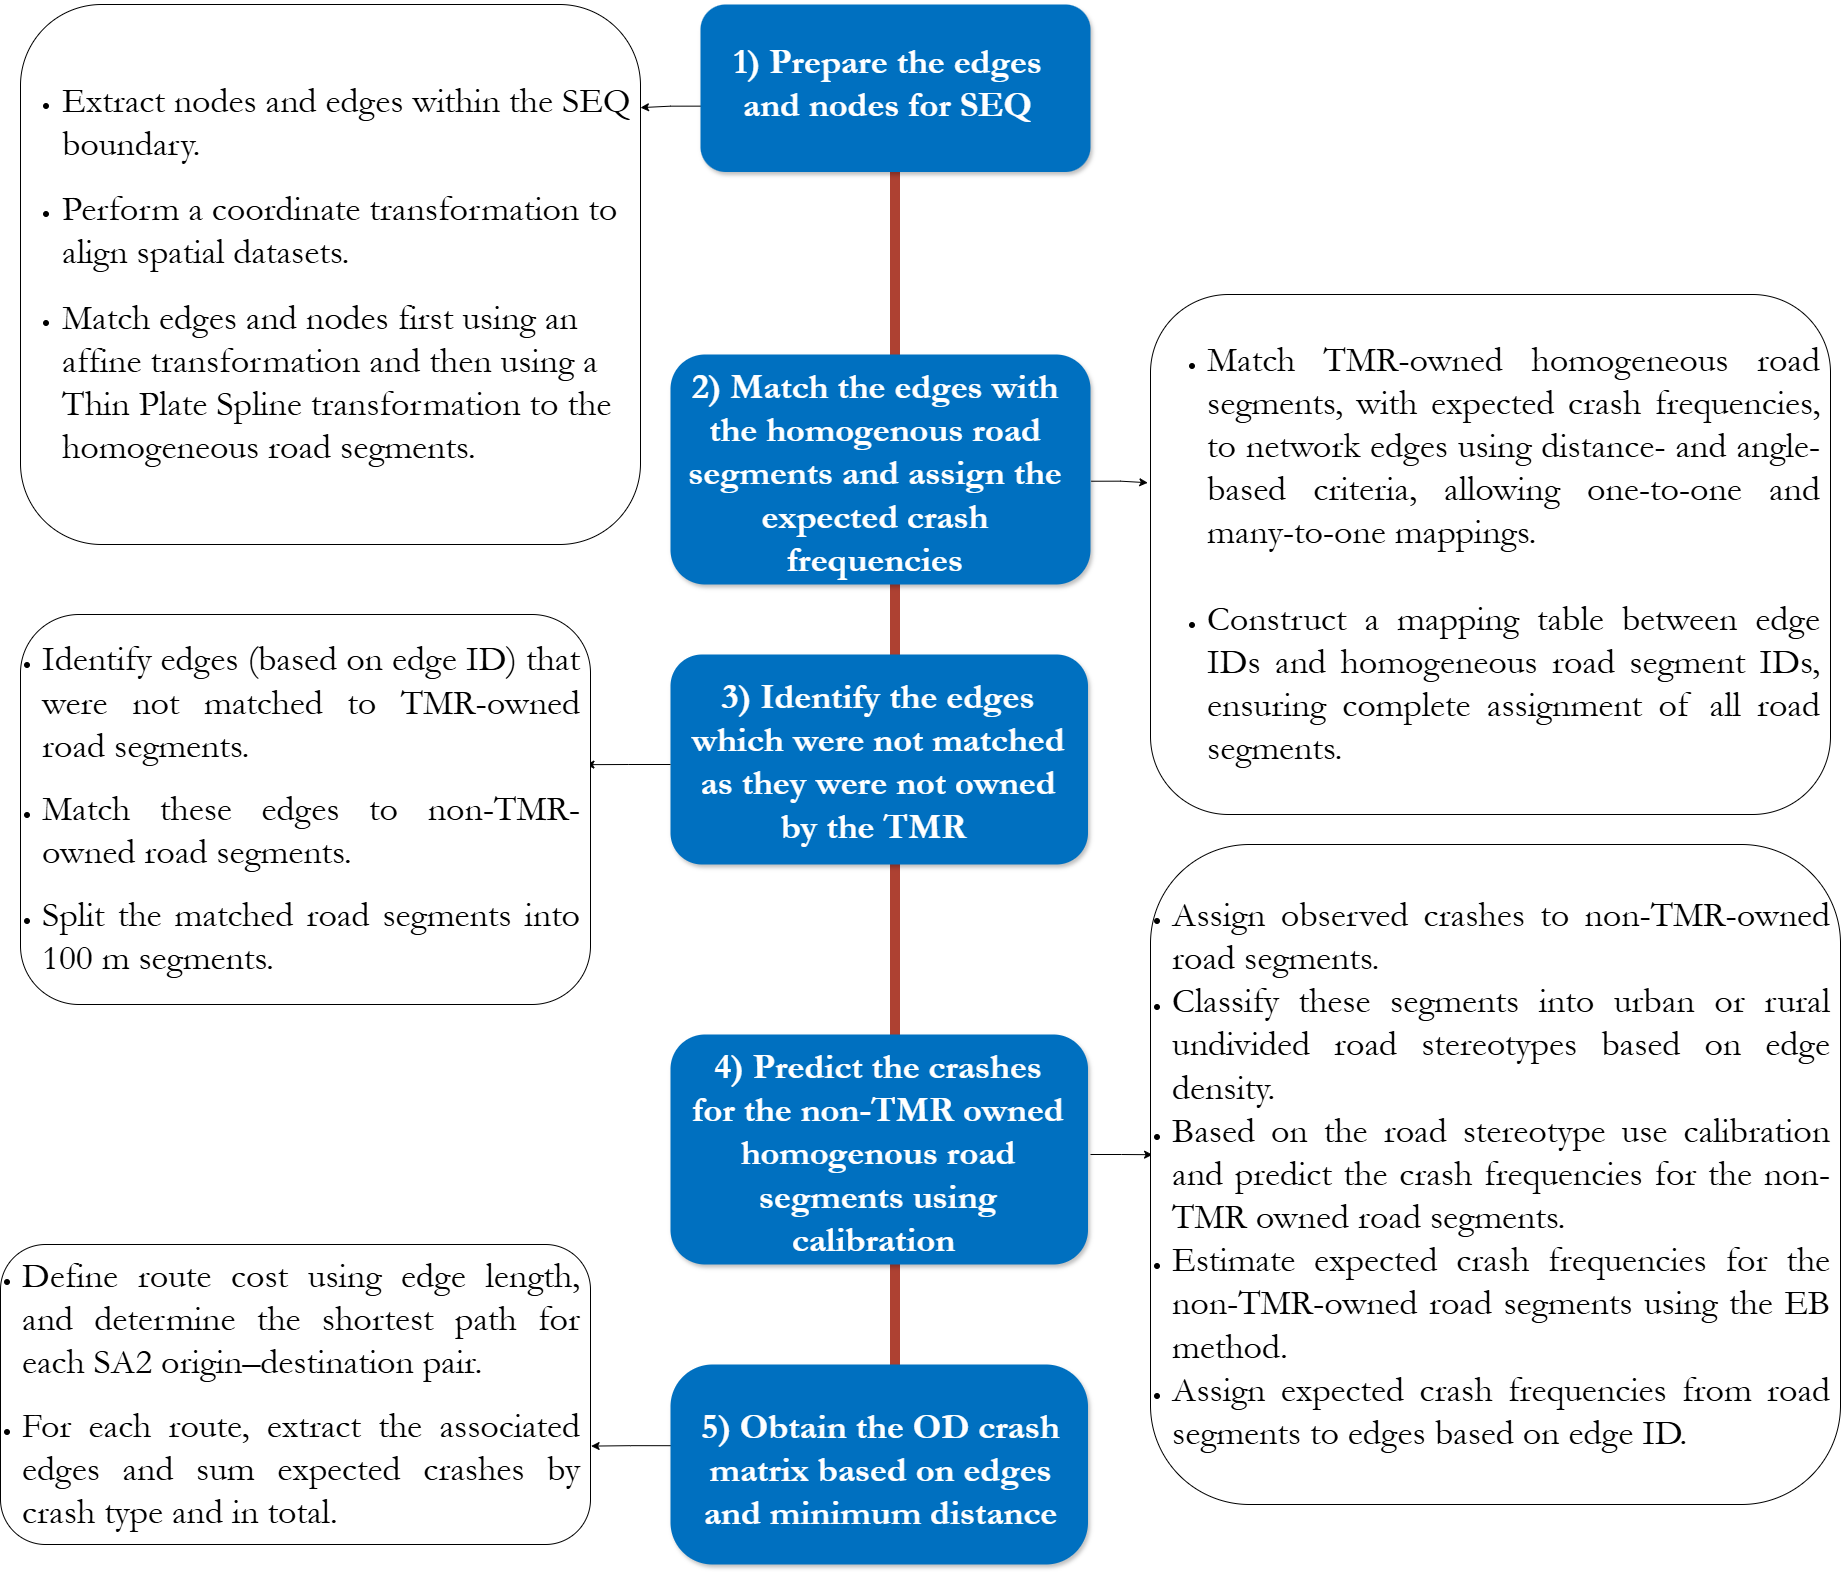

The diagram above was exported from draw.io. Its source (the exported page's mxGraphModel, read from the mxfile embedded in the PNG):
<mxGraphModel dx="3526" dy="1305" grid="1" gridSize="10" guides="1" tooltips="1" connect="1" arrows="1" fold="1" page="1" pageScale="1" pageWidth="1169" pageHeight="1654" math="0" shadow="0">
  <root>
    <mxCell id="0" />
    <mxCell id="1" parent="0" />
    <mxCell id="ltvX8iqvippQanA0UEWb-1" parent="1" style="line;strokeWidth=10;direction=south;html=1;fillColor=none;fontSize=13;fontColor=#000000;align=center;strokeColor=#AE4132;fontFamily=Garamond;" value="" vertex="1">
      <mxGeometry height="1490" width="10" x="360" y="70" as="geometry" />
    </mxCell>
    <mxCell id="ltvX8iqvippQanA0UEWb-2" edge="1" parent="1" source="ltvX8iqvippQanA0UEWb-5" style="edgeStyle=orthogonalEdgeStyle;rounded=0;orthogonalLoop=1;jettySize=auto;html=1;exitX=0.006;exitY=0.659;exitDx=0;exitDy=0;entryX=1;entryY=0.191;entryDx=0;entryDy=0;entryPerimeter=0;exitPerimeter=0;" target="ltvX8iqvippQanA0UEWb-11" value="">
      <mxGeometry relative="1" as="geometry">
        <mxPoint x="110" y="165" as="targetPoint" />
      </mxGeometry>
    </mxCell>
    <mxCell id="ltvX8iqvippQanA0UEWb-3" parent="1" style="rounded=1;whiteSpace=wrap;html=1;strokeColor=none;strokeWidth=1;fillColor=#0070C0;fontSize=13;fontColor=#FFFFFF;align=center;gradientColor=none;gradientDirection=east;verticalAlign=top;shadow=1;fontFamily=Garamond;" value="" vertex="1">
      <mxGeometry height="167.5" width="390" x="170" y="60" as="geometry" />
    </mxCell>
    <mxCell id="ltvX8iqvippQanA0UEWb-4" parent="1" style="rounded=1;whiteSpace=wrap;html=1;strokeColor=none;strokeWidth=1;fillColor=#0070C0;fontSize=13;fontColor=#FFFFFF;align=center;gradientColor=none;gradientDirection=east;verticalAlign=top;shadow=1;fontFamily=Garamond;" value="" vertex="1">
      <mxGeometry height="230" width="420" x="140" y="410" as="geometry" />
    </mxCell>
    <mxCell id="ltvX8iqvippQanA0UEWb-5" parent="1" style="text;html=1;spacing=5;spacingTop=-20;whiteSpace=wrap;overflow=hidden;strokeColor=none;strokeWidth=4;fillColor=none;gradientColor=#007FFF;fontSize=14;fontColor=#FFFFFF;align=center;fontFamily=Garamond;" value="&lt;h1&gt;&lt;font style=&quot;font-size: 36px;&quot;&gt;1) Prepare the edges and nodes for SEQ&lt;/font&gt;&lt;/h1&gt;" vertex="1">
      <mxGeometry height="112.5" width="375" x="170" y="87.5" as="geometry" />
    </mxCell>
    <mxCell id="ltvX8iqvippQanA0UEWb-6" edge="1" parent="1" source="ltvX8iqvippQanA0UEWb-4" style="edgeStyle=orthogonalEdgeStyle;rounded=0;orthogonalLoop=1;jettySize=auto;html=1;entryX=-0.004;entryY=0.362;entryDx=0;entryDy=0;exitX=1.002;exitY=0.551;exitDx=0;exitDy=0;exitPerimeter=0;entryPerimeter=0;" target="ltvX8iqvippQanA0UEWb-12" value="">
      <mxGeometry relative="1" as="geometry">
        <mxPoint x="556" y="375" as="sourcePoint" />
      </mxGeometry>
    </mxCell>
    <mxCell id="ltvX8iqvippQanA0UEWb-7" parent="1" style="text;html=1;spacing=5;spacingTop=-20;whiteSpace=wrap;overflow=hidden;strokeColor=none;strokeWidth=4;fillColor=none;gradientColor=#007FFF;fontSize=9;fontColor=#FFFFFF;align=center;fontFamily=Garamond;" value="&lt;h1&gt;&lt;font style=&quot;font-size: 36px;&quot;&gt;2) Match the edges with the homogenous road segments and assign the expected crash frequencies&lt;/font&gt;&lt;/h1&gt;" vertex="1">
      <mxGeometry height="220" width="390" x="150" y="420" as="geometry" />
    </mxCell>
    <mxCell id="ltvX8iqvippQanA0UEWb-8" parent="1" style="rounded=1;whiteSpace=wrap;html=1;strokeColor=none;strokeWidth=1;fillColor=#0070C0;fontSize=13;fontColor=#FFFFFF;align=center;gradientColor=none;gradientDirection=east;verticalAlign=top;shadow=1;fontFamily=Garamond;" value="" vertex="1">
      <mxGeometry height="210" width="417.5" x="140" y="710" as="geometry" />
    </mxCell>
    <mxCell id="ltvX8iqvippQanA0UEWb-23" edge="1" parent="1" style="edgeStyle=orthogonalEdgeStyle;rounded=0;orthogonalLoop=1;jettySize=auto;html=1;entryX=0.992;entryY=0.385;entryDx=0;entryDy=0;entryPerimeter=0;" target="ltvX8iqvippQanA0UEWb-20" value="">
      <mxGeometry relative="1" as="geometry">
        <mxPoint x="140" y="820" as="sourcePoint" />
        <mxPoint x="55" y="820" as="targetPoint" />
      </mxGeometry>
    </mxCell>
    <mxCell id="ltvX8iqvippQanA0UEWb-10" parent="1" style="text;html=1;spacing=5;spacingTop=-20;whiteSpace=wrap;overflow=hidden;strokeColor=none;strokeWidth=4;fillColor=none;gradientColor=#007FFF;fontSize=9;fontColor=#FFFFFF;align=center;fontFamily=Garamond;" value="&lt;h1&gt;&lt;font style=&quot;font-size: 36px;&quot;&gt;3) Identify the edges which were not matched as they were not owned by the TMR&amp;nbsp;&lt;/font&gt;&lt;/h1&gt;" vertex="1">
      <mxGeometry height="180" width="383.75" x="156.25" y="730" as="geometry" />
    </mxCell>
    <mxCell id="ltvX8iqvippQanA0UEWb-11" parent="1" style="rounded=1;whiteSpace=wrap;html=1;align=left;fontFamily=Garamond;fontSize=22;" value="&lt;ul&gt;&lt;li style=&quot;&quot;&gt;&lt;font style=&quot;font-size: 36px;&quot;&gt;Extract nodes and edges within the SEQ boundary.&lt;/font&gt;&lt;/li&gt;&lt;/ul&gt;&lt;ul&gt;&lt;li style=&quot;&quot;&gt;&lt;font style=&quot;font-size: 36px;&quot;&gt;Perform a coordinate transformation to align spatial datasets.&lt;/font&gt;&lt;/li&gt;&lt;/ul&gt;&lt;ul&gt;&lt;li style=&quot;&quot;&gt;&lt;font style=&quot;font-size: 36px;&quot;&gt;Match edges and nodes first using an affine transformation and then using a Thin Plate Spline transformation to the homogeneous road segments.&lt;/font&gt;&lt;/li&gt;&lt;/ul&gt;" vertex="1">
      <mxGeometry height="540" width="620" x="-510" y="60" as="geometry" />
    </mxCell>
    <mxCell id="ltvX8iqvippQanA0UEWb-12" parent="1" style="rounded=1;whiteSpace=wrap;html=1;align=left;fontFamily=Garamond;fontSize=20;" value="&lt;blockquote style=&quot;margin: 0px 10px 0px 15px; border: none; padding: 0px;&quot;&gt;&lt;ul&gt;&lt;li data-section-id=&quot;e0k7y2&quot; data-start=&quot;521&quot; data-end=&quot;705&quot; style=&quot;text-align: justify;&quot;&gt;&lt;font style=&quot;font-size: 36px;&quot;&gt;Match TMR-owned homogeneous road segments, with expected crash frequencies, to network edges using distance- and angle-based criteria, allowing one-to-one and many-to-one mappings.&lt;br&gt;&lt;/font&gt;&lt;/li&gt;&lt;div style=&quot;text-align: justify;&quot;&gt;&lt;font style=&quot;font-size: 36px;&quot;&gt;&lt;br&gt;&lt;/font&gt;&lt;/div&gt;&lt;li data-section-id=&quot;1c5j3o5&quot; data-start=&quot;706&quot; data-end=&quot;837&quot; style=&quot;text-align: justify;&quot;&gt;&lt;font style=&quot;font-size: 36px;&quot;&gt;Construct a mapping table between edge IDs and homogeneous road segment IDs, ensuring complete assignment of all road segments.&lt;/font&gt;&lt;/li&gt;&lt;/ul&gt;&lt;/blockquote&gt;" vertex="1">
      <mxGeometry height="520" width="680" x="620" y="350" as="geometry" />
    </mxCell>
    <mxCell id="ltvX8iqvippQanA0UEWb-13" parent="1" style="rounded=1;whiteSpace=wrap;html=1;strokeColor=none;strokeWidth=1;fillColor=#0070C0;fontSize=13;fontColor=#FFFFFF;align=center;gradientColor=none;gradientDirection=east;verticalAlign=top;shadow=1;fontFamily=Garamond;" value="" vertex="1">
      <mxGeometry height="230" width="417.5" x="140" y="1090" as="geometry" />
    </mxCell>
    <mxCell id="ltvX8iqvippQanA0UEWb-22" edge="1" parent="1" style="edgeStyle=orthogonalEdgeStyle;rounded=0;orthogonalLoop=1;jettySize=auto;html=1;entryX=0.003;entryY=0.47;entryDx=0;entryDy=0;entryPerimeter=0;" target="ltvX8iqvippQanA0UEWb-16" value="">
      <mxGeometry relative="1" as="geometry">
        <mxPoint x="560" y="1210" as="sourcePoint" />
      </mxGeometry>
    </mxCell>
    <mxCell id="ltvX8iqvippQanA0UEWb-15" parent="1" style="text;html=1;spacing=5;spacingTop=-20;whiteSpace=wrap;overflow=hidden;strokeColor=none;strokeWidth=4;fillColor=none;gradientColor=#007FFF;fontSize=9;fontColor=#FFFFFF;align=center;fontFamily=Garamond;" value="&lt;h1&gt;&lt;font style=&quot;font-size: 36px;&quot;&gt;4) Predict the crashes for the non-TMR owned homogenous road segments using calibration&amp;nbsp;&lt;/font&gt;&lt;br&gt;&lt;/h1&gt;" vertex="1">
      <mxGeometry height="220" width="383.75" x="156.25" y="1100" as="geometry" />
    </mxCell>
    <mxCell id="ltvX8iqvippQanA0UEWb-16" parent="1" style="rounded=1;whiteSpace=wrap;html=1;align=left;fontFamily=Garamond;fontSize=20;" value="&lt;blockquote style=&quot;margin: 0px 10px 0px 15px; border: none; padding: 0px;&quot;&gt;&lt;ul style=&quot;padding-left: 5px;&quot;&gt;&lt;li data-section-id=&quot;13thf1g&quot; data-start=&quot;150&quot; data-end=&quot;209&quot; style=&quot;text-align: justify;&quot;&gt;&lt;font style=&quot;font-size: 36px;&quot;&gt;Assign observed crashes to non-TMR-owned road segments.&lt;br&gt;&lt;/font&gt;&lt;/li&gt;&lt;li data-section-id=&quot;u6cw1o&quot; data-start=&quot;210&quot; data-end=&quot;307&quot; style=&quot;text-align: justify;&quot;&gt;&lt;font style=&quot;font-size: 36px;&quot;&gt;Classify these segments into urban or rural undivided road stereotypes based on edge density.&lt;/font&gt;&lt;/li&gt;&lt;li style=&quot;text-align: justify;&quot;&gt;&lt;font style=&quot;font-size: 36px;&quot;&gt;Based on the road stereotype use calibration and predict the crash frequencies for the non-TMR owned road segments.&lt;/font&gt;&lt;/li&gt;&lt;li data-section-id=&quot;1hgwsyh&quot; data-start=&quot;406&quot; data-end=&quot;502&quot; style=&quot;text-align: justify;&quot;&gt;&lt;font style=&quot;font-size: 36px;&quot;&gt;Estimate expected crash frequencies for the non-TMR-owned road segments using the EB method.&lt;br&gt;&lt;/font&gt;&lt;/li&gt;&lt;li data-section-id=&quot;1bq1c57&quot; data-start=&quot;503&quot; data-end=&quot;586&quot; style=&quot;text-align: justify;&quot;&gt;&lt;font style=&quot;font-size: 36px;&quot;&gt;Assign expected crash frequencies from road segments to edges based on edge ID.&lt;/font&gt;&lt;/li&gt;&lt;/ul&gt;&lt;/blockquote&gt;" vertex="1">
      <mxGeometry height="660" width="690" x="620" y="900" as="geometry" />
    </mxCell>
    <mxCell id="ltvX8iqvippQanA0UEWb-17" edge="1" parent="1" source="ltvX8iqvippQanA0UEWb-18" style="edgeStyle=orthogonalEdgeStyle;rounded=0;orthogonalLoop=1;jettySize=auto;html=1;exitX=0.011;exitY=0.406;exitDx=0;exitDy=0;exitPerimeter=0;entryX=1.001;entryY=0.672;entryDx=0;entryDy=0;entryPerimeter=0;" target="ltvX8iqvippQanA0UEWb-21" value="">
      <mxGeometry relative="1" as="geometry" />
    </mxCell>
    <mxCell id="ltvX8iqvippQanA0UEWb-18" parent="1" style="rounded=1;whiteSpace=wrap;html=1;strokeColor=none;strokeWidth=1;fillColor=#0070C0;fontSize=13;fontColor=#FFFFFF;align=center;gradientColor=none;gradientDirection=east;verticalAlign=top;shadow=1;arcSize=21;fontFamily=Garamond;" value="" vertex="1">
      <mxGeometry height="200" width="417.5" x="140" y="1420" as="geometry" />
    </mxCell>
    <mxCell id="ltvX8iqvippQanA0UEWb-19" parent="1" style="text;html=1;spacing=5;spacingTop=-20;whiteSpace=wrap;overflow=hidden;strokeColor=none;strokeWidth=4;fillColor=none;gradientColor=#007FFF;fontSize=9;fontColor=#FFFFFF;align=center;fontFamily=Garamond;" value="&lt;h1&gt;&lt;font style=&quot;font-size: 36px;&quot;&gt;5) Obtain the OD crash matrix based on edges and minimum distance&lt;/font&gt;&lt;br&gt;&lt;/h1&gt;" vertex="1">
      <mxGeometry height="140" width="388.75" x="156.25" y="1460" as="geometry" />
    </mxCell>
    <mxCell id="ltvX8iqvippQanA0UEWb-20" parent="1" style="rounded=1;whiteSpace=wrap;html=1;align=left;fontFamily=Garamond;fontSize=20;" value="&lt;blockquote style=&quot;margin: 0px 10px 0px 15px; border: none; padding: 0px;&quot;&gt;&lt;ul style=&quot;padding-left: 5px;&quot;&gt;&lt;li data-section-id=&quot;nofzes&quot; data-start=&quot;124&quot; data-end=&quot;211&quot; style=&quot;text-align: justify;&quot;&gt;&lt;font style=&quot;font-size: 36px;&quot;&gt;Identify edges (based on edge ID) that were not matched to TMR-owned road segments.&lt;/font&gt;&lt;/li&gt;&lt;/ul&gt;&lt;ul style=&quot;padding-left: 5px;&quot;&gt;&lt;li data-section-id=&quot;jol8ga&quot; data-start=&quot;212&quot; data-end=&quot;265&quot; style=&quot;text-align: justify;&quot;&gt;&lt;font style=&quot;font-size: 36px;&quot;&gt;Match these edges to non-TMR-owned road segments.&lt;/font&gt;&lt;/li&gt;&lt;/ul&gt;&lt;ul style=&quot;padding-left: 5px;&quot;&gt;&lt;li data-section-id=&quot;1a0rj1j&quot; data-start=&quot;266&quot; data-end=&quot;322&quot; style=&quot;text-align: justify;&quot;&gt;&lt;font style=&quot;font-size: 36px;&quot;&gt;Split the matched road segments into 100 m segments.&lt;/font&gt;&lt;/li&gt;&lt;/ul&gt;&lt;/blockquote&gt;" vertex="1">
      <mxGeometry height="390" width="570" x="-510" y="670" as="geometry" />
    </mxCell>
    <mxCell id="ltvX8iqvippQanA0UEWb-21" parent="1" style="rounded=1;whiteSpace=wrap;html=1;align=left;fontFamily=Garamond;fontSize=20;" value="&lt;blockquote style=&quot;margin: 0px 10px 0px 15px; border: none; padding: 0px 0px 0px 5px;&quot;&gt;&lt;ul style=&quot;padding-left: 0px;&quot;&gt;&lt;li data-section-id=&quot;5enzwi&quot; data-start=&quot;521&quot; data-end=&quot;665&quot; style=&quot;text-align: justify;&quot;&gt;&lt;font style=&quot;font-size: 36px;&quot;&gt;Define route cost using edge length, and determine the shortest path for each SA2 origin–destination pair.&lt;/font&gt;&lt;/li&gt;&lt;/ul&gt;&lt;ul style=&quot;padding-left: 0px;&quot;&gt;&lt;li data-section-id=&quot;n4wpo6&quot; data-start=&quot;666&quot; data-end=&quot;767&quot; style=&quot;text-align: justify;&quot;&gt;&lt;font style=&quot;font-size: 36px;&quot;&gt;For each route, extract the associated edges and sum expected crashes by crash type and in total.&lt;/font&gt;&lt;/li&gt;&lt;/ul&gt;&lt;/blockquote&gt;" vertex="1">
      <mxGeometry height="300" width="590" x="-530" y="1300" as="geometry" />
    </mxCell>
  </root>
</mxGraphModel>